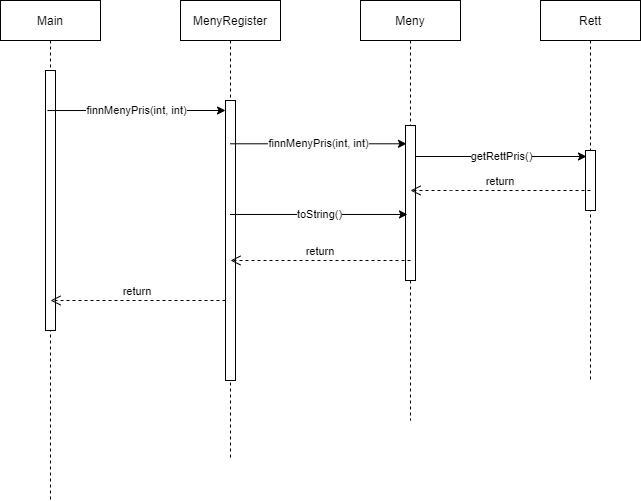

The diagram above was exported from draw.io. Its source (the exported page's mxGraphModel, read from the mxfile embedded in the PNG):
<mxGraphModel dx="868" dy="393" grid="1" gridSize="10" guides="1" tooltips="1" connect="1" arrows="1" fold="1" page="1" pageScale="1" pageWidth="827" pageHeight="1169" math="0" shadow="0">
  <root>
    <mxCell id="0" />
    <mxCell id="1" parent="0" />
    <mxCell id="XopHMURr4JRwJyLBzwCU-1" value="Main" style="shape=umlLifeline;perimeter=lifelinePerimeter;container=1;collapsible=0;recursiveResize=0;rounded=0;shadow=0;strokeWidth=1;" parent="1" vertex="1">
      <mxGeometry x="120" y="80" width="100" height="500" as="geometry" />
    </mxCell>
    <mxCell id="XopHMURr4JRwJyLBzwCU-2" value="" style="points=[];perimeter=orthogonalPerimeter;rounded=0;shadow=0;strokeWidth=1;" parent="XopHMURr4JRwJyLBzwCU-1" vertex="1">
      <mxGeometry x="45" y="70" width="10" height="260" as="geometry" />
    </mxCell>
    <mxCell id="XopHMURr4JRwJyLBzwCU-4" value="MenyRegister" style="shape=umlLifeline;perimeter=lifelinePerimeter;container=1;collapsible=0;recursiveResize=0;rounded=0;shadow=0;strokeWidth=1;" parent="1" vertex="1">
      <mxGeometry x="300" y="80" width="100" height="460" as="geometry" />
    </mxCell>
    <mxCell id="XopHMURr4JRwJyLBzwCU-5" value="" style="points=[];perimeter=orthogonalPerimeter;rounded=0;shadow=0;strokeWidth=1;" parent="XopHMURr4JRwJyLBzwCU-4" vertex="1">
      <mxGeometry x="45" y="100" width="10" height="280" as="geometry" />
    </mxCell>
    <mxCell id="XopHMURr4JRwJyLBzwCU-8" value="Meny" style="shape=umlLifeline;perimeter=lifelinePerimeter;container=1;collapsible=0;recursiveResize=0;rounded=0;shadow=0;strokeWidth=1;" parent="1" vertex="1">
      <mxGeometry x="480" y="80" width="100" height="420" as="geometry" />
    </mxCell>
    <mxCell id="XopHMURr4JRwJyLBzwCU-9" value="" style="points=[];perimeter=orthogonalPerimeter;rounded=0;shadow=0;strokeWidth=1;" parent="XopHMURr4JRwJyLBzwCU-8" vertex="1">
      <mxGeometry x="45" y="125" width="10" height="155" as="geometry" />
    </mxCell>
    <mxCell id="XopHMURr4JRwJyLBzwCU-17" value="return" style="verticalAlign=bottom;endArrow=open;dashed=1;endSize=8;shadow=0;strokeWidth=1;" parent="1" source="XopHMURr4JRwJyLBzwCU-5" edge="1">
      <mxGeometry relative="1" as="geometry">
        <mxPoint x="170" y="379.9999999999998" as="targetPoint" />
        <mxPoint x="340" y="379.9999999999998" as="sourcePoint" />
      </mxGeometry>
    </mxCell>
    <mxCell id="XopHMURr4JRwJyLBzwCU-19" value="Rett" style="shape=umlLifeline;perimeter=lifelinePerimeter;container=1;collapsible=0;recursiveResize=0;rounded=0;shadow=0;strokeWidth=1;" parent="1" vertex="1">
      <mxGeometry x="660" y="80" width="100" height="380" as="geometry" />
    </mxCell>
    <mxCell id="XopHMURr4JRwJyLBzwCU-20" value="" style="points=[];perimeter=orthogonalPerimeter;rounded=0;shadow=0;strokeWidth=1;" parent="XopHMURr4JRwJyLBzwCU-19" vertex="1">
      <mxGeometry x="45" y="150" width="10" height="60" as="geometry" />
    </mxCell>
    <mxCell id="XopHMURr4JRwJyLBzwCU-26" value="finnMenyPris(int, int)" style="endArrow=classic;html=1;rounded=0;exitX=0.2;exitY=0.154;exitDx=0;exitDy=0;exitPerimeter=0;" parent="1" source="XopHMURr4JRwJyLBzwCU-2" target="XopHMURr4JRwJyLBzwCU-5" edge="1">
      <mxGeometry width="50" height="50" relative="1" as="geometry">
        <mxPoint x="390" y="270" as="sourcePoint" />
        <mxPoint x="350" y="220" as="targetPoint" />
        <Array as="points">
          <mxPoint x="260" y="190" />
        </Array>
      </mxGeometry>
    </mxCell>
    <mxCell id="XopHMURr4JRwJyLBzwCU-27" value="finnMenyPris(int, int)" style="endArrow=classic;html=1;rounded=0;entryX=0.1;entryY=0.118;entryDx=0;entryDy=0;entryPerimeter=0;" parent="1" source="XopHMURr4JRwJyLBzwCU-4" target="XopHMURr4JRwJyLBzwCU-9" edge="1">
      <mxGeometry width="50" height="50" relative="1" as="geometry">
        <mxPoint x="360" y="270" as="sourcePoint" />
        <mxPoint x="355" y="200" as="targetPoint" />
        <Array as="points" />
      </mxGeometry>
    </mxCell>
    <mxCell id="XopHMURr4JRwJyLBzwCU-29" value="getRettPris()" style="endArrow=classic;html=1;rounded=0;entryX=0.1;entryY=0.1;entryDx=0;entryDy=0;entryPerimeter=0;" parent="1" source="XopHMURr4JRwJyLBzwCU-9" target="XopHMURr4JRwJyLBzwCU-20" edge="1">
      <mxGeometry width="50" height="50" relative="1" as="geometry">
        <mxPoint x="390" y="270" as="sourcePoint" />
        <mxPoint x="440" y="220" as="targetPoint" />
      </mxGeometry>
    </mxCell>
    <mxCell id="XopHMURr4JRwJyLBzwCU-30" value="return" style="verticalAlign=bottom;endArrow=open;dashed=1;endSize=8;exitX=0.5;exitY=0.667;shadow=0;strokeWidth=1;exitDx=0;exitDy=0;exitPerimeter=0;" parent="1" source="XopHMURr4JRwJyLBzwCU-20" edge="1">
      <mxGeometry relative="1" as="geometry">
        <mxPoint x="530" y="270" as="targetPoint" />
        <mxPoint x="700" y="269.9999999999998" as="sourcePoint" />
        <Array as="points">
          <mxPoint x="580" y="270" />
        </Array>
      </mxGeometry>
    </mxCell>
    <mxCell id="XopHMURr4JRwJyLBzwCU-31" value="return" style="verticalAlign=bottom;endArrow=open;dashed=1;endSize=8;exitX=0.5;exitY=0.667;shadow=0;strokeWidth=1;exitDx=0;exitDy=0;exitPerimeter=0;" parent="1" edge="1">
      <mxGeometry relative="1" as="geometry">
        <mxPoint x="350" y="340" as="targetPoint" />
        <mxPoint x="530" y="340.02" as="sourcePoint" />
      </mxGeometry>
    </mxCell>
    <mxCell id="XopHMURr4JRwJyLBzwCU-32" value="toString()" style="endArrow=classic;html=1;rounded=0;entryX=0.2;entryY=0.574;entryDx=0;entryDy=0;entryPerimeter=0;" parent="1" source="XopHMURr4JRwJyLBzwCU-4" target="XopHMURr4JRwJyLBzwCU-9" edge="1">
      <mxGeometry width="50" height="50" relative="1" as="geometry">
        <mxPoint x="390" y="330" as="sourcePoint" />
        <mxPoint x="440" y="280" as="targetPoint" />
      </mxGeometry>
    </mxCell>
  </root>
</mxGraphModel>